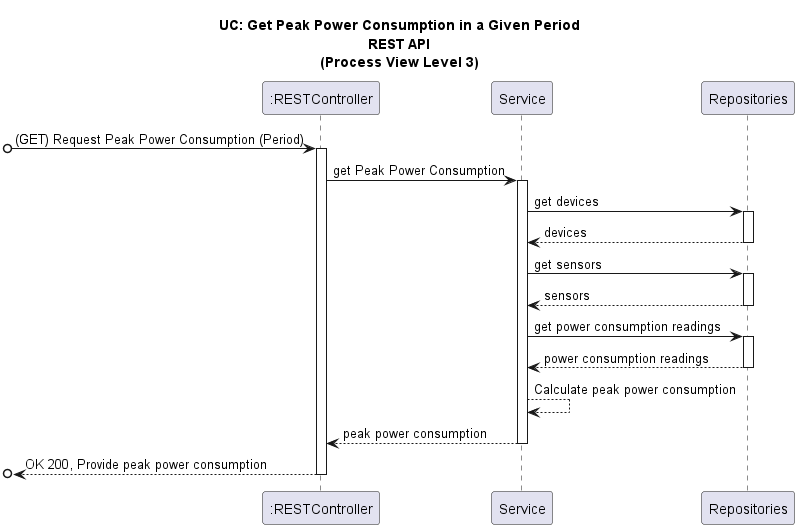

The diagram above was rendered by PlantUML. Its source (embedded in the PNG):
@startuml

title UC: Get Peak Power Consumption in a Given Period\nREST API\n(Process View Level 3)

participant ":RESTController" as RC
participant "Service" as S
participant "Repositories" as R

[o-> RC : (GET) Request Peak Power Consumption (Period)
activate RC
RC -> S : get Peak Power Consumption
activate S

S -> R : get devices
activate R
R --> S : devices
deactivate R

S->R : get sensors
activate R
R --> S : sensors

deactivate R
S -> R : get power consumption readings
activate R
R --> S : power consumption readings
deactivate R

S --> S: Calculate peak power consumption

S --> RC : peak power consumption
deactivate S
[o<-- RC: OK 200, Provide peak power consumption
deactivate RC


@enduml